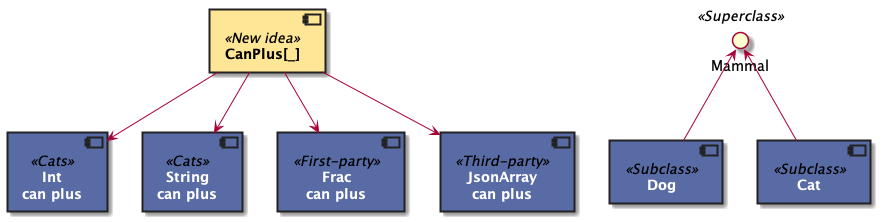

The diagram above was rendered by PlantUML. Its source (embedded in the PNG):
@startuml

skinparam defaultTextAlignment center

skinparam component {
  fontStyle bold
  fontColor white
  backgroundColor #586ba4
  borderColor #222
  borderThickness 2
}

skinparam component<< New idea >> {
  stereotypeFontColor black
  fontColor black
  backgroundColor #ffe696
}

component int as "Int\ncan plus" << Cats >>
component string as "String\ncan plus" << Cats >>
component frac as "Frac\ncan plus" << First-party >>
component json_array as "JsonArray\ncan plus" << Third-party >>

interface mammal as "Mammal" << Superclass >>
component dog as "Dog" << Subclass >>
component cat as "Cat" << Subclass >>

mammal <-- dog
mammal <-- cat

component no_parent as "CanPlus[_]" << New idea >>

no_parent --> int
no_parent --> string
no_parent --> frac
no_parent --> json_array

@enduml